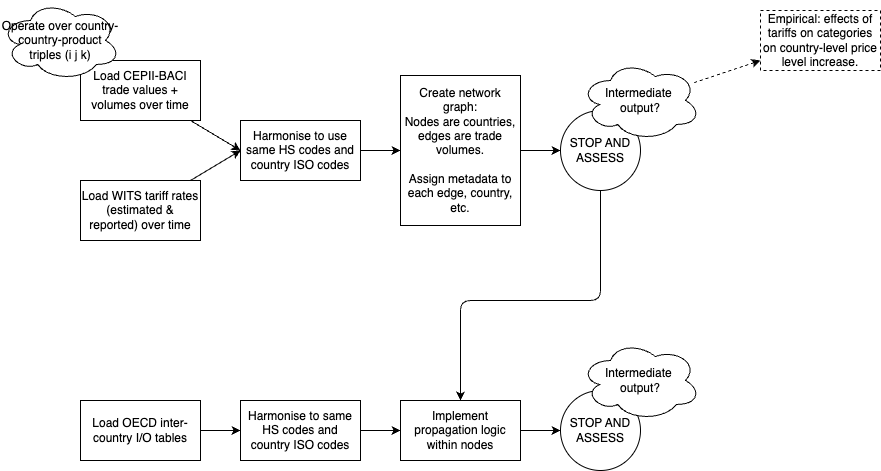

The diagram above was exported from draw.io. Its source (the exported page's mxGraphModel, read from the mxfile embedded in the PNG):
<mxGraphModel dx="948" dy="1095" grid="1" gridSize="10" guides="1" tooltips="1" connect="1" arrows="1" fold="1" page="1" pageScale="1" pageWidth="850" pageHeight="1100" math="0" shadow="0">
  <root>
    <mxCell id="0" />
    <mxCell id="1" parent="0" />
    <mxCell id="8" style="edgeStyle=none;html=1;entryX=0;entryY=0.5;entryDx=0;entryDy=0;" parent="1" source="2" target="5" edge="1">
      <mxGeometry relative="1" as="geometry" />
    </mxCell>
    <mxCell id="2" value="Load CEPII-BACI trade values + volumes over time" style="rounded=0;whiteSpace=wrap;html=1;" parent="1" vertex="1">
      <mxGeometry x="80" y="100" width="120" height="60" as="geometry" />
    </mxCell>
    <mxCell id="9" style="edgeStyle=none;html=1;entryX=0;entryY=0.5;entryDx=0;entryDy=0;" parent="1" source="3" target="5" edge="1">
      <mxGeometry relative="1" as="geometry" />
    </mxCell>
    <mxCell id="3" value="Load WITS tariff rates (estimated &amp;amp; reported) over time" style="rounded=0;whiteSpace=wrap;html=1;" parent="1" vertex="1">
      <mxGeometry x="80" y="220" width="120" height="60" as="geometry" />
    </mxCell>
    <mxCell id="4" value="Operate over country-country-product triples (i j k)" style="ellipse;shape=cloud;whiteSpace=wrap;html=1;" parent="1" vertex="1">
      <mxGeometry y="40" width="120" height="80" as="geometry" />
    </mxCell>
    <mxCell id="11" style="edgeStyle=none;html=1;entryX=0;entryY=0.5;entryDx=0;entryDy=0;" parent="1" source="5" target="6" edge="1">
      <mxGeometry relative="1" as="geometry" />
    </mxCell>
    <mxCell id="5" value="Harmonise to use same HS codes and country ISO codes" style="rounded=0;whiteSpace=wrap;html=1;" parent="1" vertex="1">
      <mxGeometry x="240" y="160" width="120" height="60" as="geometry" />
    </mxCell>
    <mxCell id="12" style="edgeStyle=none;html=1;" parent="1" source="6" target="7" edge="1">
      <mxGeometry relative="1" as="geometry" />
    </mxCell>
    <mxCell id="6" value="Create network graph: &lt;br&gt;Nodes are countries, edges are trade volumes.&lt;div&gt;&lt;br&gt;&lt;/div&gt;&lt;div&gt;Assign metadata to each edge, country, etc.&lt;/div&gt;" style="rounded=0;whiteSpace=wrap;html=1;" parent="1" vertex="1">
      <mxGeometry x="400" y="115" width="120" height="150" as="geometry" />
    </mxCell>
    <mxCell id="27" style="edgeStyle=orthogonalEdgeStyle;html=1;entryX=0.5;entryY=0;entryDx=0;entryDy=0;" parent="1" source="7" target="20" edge="1">
      <mxGeometry relative="1" as="geometry">
        <Array as="points">
          <mxPoint x="600" y="340" />
          <mxPoint x="460" y="340" />
        </Array>
      </mxGeometry>
    </mxCell>
    <mxCell id="7" value="STOP AND ASSESS" style="ellipse;whiteSpace=wrap;html=1;aspect=fixed;" parent="1" vertex="1">
      <mxGeometry x="560" y="150" width="80" height="80" as="geometry" />
    </mxCell>
    <mxCell id="24" style="edgeStyle=none;html=1;" parent="1" source="13" target="19" edge="1">
      <mxGeometry relative="1" as="geometry" />
    </mxCell>
    <mxCell id="13" value="Load OECD inter-country I/O tables" style="rounded=0;whiteSpace=wrap;html=1;" parent="1" vertex="1">
      <mxGeometry x="80" y="440" width="120" height="60" as="geometry" />
    </mxCell>
    <mxCell id="29" style="edgeStyle=none;html=1;dashed=1;" edge="1" parent="1" source="15" target="28">
      <mxGeometry relative="1" as="geometry" />
    </mxCell>
    <mxCell id="15" value="Intermediate&amp;nbsp;&lt;div&gt;output?&lt;/div&gt;" style="ellipse;shape=cloud;whiteSpace=wrap;html=1;" parent="1" vertex="1">
      <mxGeometry x="580" y="100" width="120" height="80" as="geometry" />
    </mxCell>
    <mxCell id="23" style="edgeStyle=none;html=1;entryX=0;entryY=0.5;entryDx=0;entryDy=0;" parent="1" source="19" target="20" edge="1">
      <mxGeometry relative="1" as="geometry" />
    </mxCell>
    <mxCell id="19" value="Harmonise to same HS codes and country ISO codes" style="rounded=0;whiteSpace=wrap;html=1;" parent="1" vertex="1">
      <mxGeometry x="240" y="440" width="120" height="60" as="geometry" />
    </mxCell>
    <mxCell id="22" style="edgeStyle=none;html=1;" parent="1" source="20" target="21" edge="1">
      <mxGeometry relative="1" as="geometry" />
    </mxCell>
    <mxCell id="20" value="Implement propagation logic within nodes" style="rounded=0;whiteSpace=wrap;html=1;" parent="1" vertex="1">
      <mxGeometry x="400" y="440" width="120" height="60" as="geometry" />
    </mxCell>
    <mxCell id="21" value="STOP AND ASSESS" style="ellipse;whiteSpace=wrap;html=1;aspect=fixed;" parent="1" vertex="1">
      <mxGeometry x="560" y="430" width="80" height="80" as="geometry" />
    </mxCell>
    <mxCell id="25" value="Intermediate&amp;nbsp;&lt;div&gt;output?&lt;/div&gt;" style="ellipse;shape=cloud;whiteSpace=wrap;html=1;" parent="1" vertex="1">
      <mxGeometry x="580" y="380" width="120" height="80" as="geometry" />
    </mxCell>
    <mxCell id="28" value="Empirical: effects of tariffs on categories on country-level price level increase." style="rounded=0;whiteSpace=wrap;html=1;dashed=1;" vertex="1" parent="1">
      <mxGeometry x="760" y="50" width="120" height="60" as="geometry" />
    </mxCell>
  </root>
</mxGraphModel>